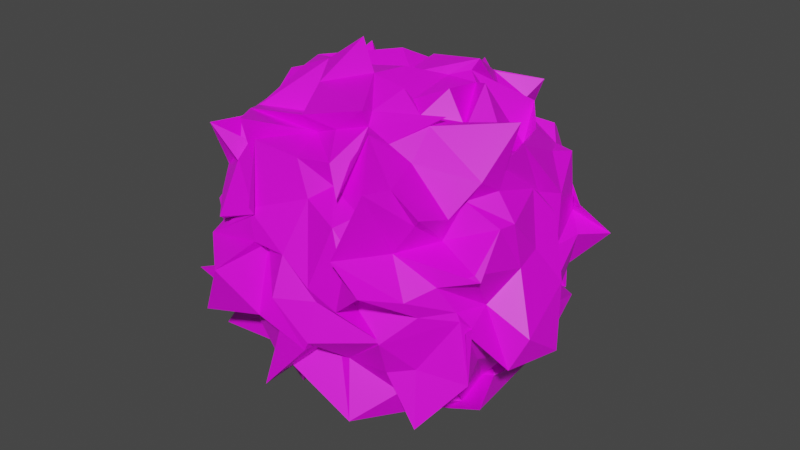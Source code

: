 # Source: bush01.blend  (saved by Blender 3.4.6; exported with 4.5.12 LTS)
import bpy
from mathutils import Matrix  # noqa: F401  (used for matrix-valued properties, if any)

bpy.ops.wm.read_factory_settings(use_empty=True)
scene = bpy.context.scene
scene.name = 'Scene'

# ---- collections
col_collection = bpy.data.collections.new('Collection'); scene.collection.children.link(col_collection)

# ---- images (referenced by path relative to the original .blend; pixels are not part of the script)
import os
ASSET_DIR = os.environ.get("B2B_ASSET_DIR", "")  # directory of the original .blend (textures are referenced by path, not embedded)
HERE = os.path.dirname(os.path.abspath(__file__))  # packed textures are extracted next to this script under _unpacked/

def load_image(name, relpath, width, height, colorspace="sRGB"):
    """Load a texture the original file referenced (path relative to the .blend, or extracted next to this script)."""
    p = next((c for c in (os.path.join(HERE, relpath), os.path.join(ASSET_DIR, relpath)) if relpath and os.path.exists(c)), "")
    if p:
        img = bpy.data.images.load(p, check_existing=True)
        img.name = name
    else:  # same state as the original file: an image datablock whose file is absent (Cycles renders it pink)
        img = bpy.data.images.new(name, width, height)
        img.source = "FILE"
        img.filepath = "//" + (relpath or name)
    img.colorspace_settings.name = colorspace
    return img
img_imphenziapalette01_png = load_image('ImphenziaPalette01.png', 'ImphenziaPalette01.png', 1024, 1024, 'sRGB')

# ---- materials (node trees are filled in below, after node groups)
mat_material = bpy.data.materials.new('Material')
mat_material.alpha_threshold = 0.0
mat_material.use_transparent_shadow = False
mat_material.roughness = 0.5
mat_material.line_color = (0.0, 0.0, 0.0, 1.0)

# ---- material node trees
mat_material.use_nodes = True; mat_material.node_tree.nodes.clear()
_N = mat_material.node_tree.nodes; _L = mat_material.node_tree.links
n0 = _N.new('ShaderNodeOutputMaterial'); n0.name = 'Material Output'; n0.location = (300, 300)
n1 = _N.new('ShaderNodeBsdfPrincipled'); n1.name = 'Principled BSDF'; n1.location = (10, 300)
n1.distribution = 'GGX'
n1.subsurface_method = 'RANDOM_WALK_SKIN'
n1.inputs[3].default_value = 1.45
n1.inputs[27].default_value = (0.0, 0.0, 0.0, 1.0)
n1.inputs[28].default_value = 1.0
n2 = _N.new('ShaderNodeTexImage'); n2.name = 'Image Texture'; n2.location = (-374, 253)
n2.image = img_imphenziapalette01_png
n2.interpolation = 'Closest'
_L.new(n1.outputs[0], n0.inputs[0])
_L.new(n2.outputs[0], n1.inputs[0])
n0.is_active_output = True

# ---- world
world_world = bpy.data.worlds.new('World'); scene.world = world_world
world_world.use_nodes = True; world_world.node_tree.nodes.clear()
_N = world_world.node_tree.nodes; _L = world_world.node_tree.links
n0 = _N.new('ShaderNodeOutputWorld'); n0.name = 'World Output'; n0.location = (300, 300)
n1 = _N.new('ShaderNodeBackground'); n1.name = 'Background'; n1.location = (10, 300)
n1.inputs[0].default_value = (0.05088, 0.05088, 0.05088, 1.0)
_L.new(n1.outputs[0], n0.inputs[0])
n0.is_active_output = True
world_world.color = (0.05088, 0.05088, 0.05088)
world_world.use_sun_shadow = False
world_world.sun_shadow_jitter_overblur = 0.0

# ---- meshes
me_cube = bpy.data.meshes.new('Cube')
me_cube.from_pydata([(0.528, 0.5194, 0.5196), (0.5441, 0.3072, -0.469), (0.6079, -0.6094, 0.4582), (0.3967, -0.3646, -0.5185), (-0.6164, 0.5911, 0.4192), (-0.6149, 0.4407, -0.3767), (-0.5873, -0.4751, 0.3627), (-0.5195, -0.484, -0.4977), (-0.5002, 0.3806, -0.415), (-0.5751, 0.3301, -0.5898), (-0.5479, -0.05094, -0.6269), (-0.5946, -0.005875, -0.6341), (-0.6028, -0.1505, -0.6037), (-0.5475, -0.3215, -0.5708), (-0.5691, -0.3384, -0.5819), (0.4333, 0.4264, -0.6742), (0.3066, 0.4392, -0.6642), (0.2352, 0.5611, -0.5714), (-0.09861, 0.6514, -0.5662), (-0.2464, 0.4973, -0.5782), (-0.2303, 0.6514, -0.5447), (-0.5655, 0.5862, -0.6923), (0.5152, 0.5598, 0.4864), (0.626, 0.5575, 0.2236), (0.7486, 0.4326, 0.1878), (0.598, 0.5934, 0.02821), (0.6056, 0.5984, -0.14), (0.4439, 0.511, -0.1864), (0.5135, 0.5233, -0.3587), (-0.4489, -0.5802, -0.4439), (-0.5739, -0.5784, -0.2931), (-0.6839, -0.7044, -0.1735), (-0.5273, -0.581, -0.148), (-0.4819, -0.4873, 0.2259), (-0.5869, -0.6068, 0.2373), (-0.5097, -0.465, 0.4574), (0.5481, -0.5579, 0.3948), (0.4568, -0.5934, 0.2503), (0.5892, -0.6807, 0.09634), (0.6093, -0.6095, 5.43e-05), (0.7275, -0.4673, -0.04006), (0.5748, -0.5757, -0.2967), (0.6057, -0.623, -0.5792), (-0.3898, 0.64, 0.4473), (-0.4341, 0.4828, 0.3908), (-0.5265, 0.5818, 0.244), (-0.7226, 0.674, -0.006804), (-0.683, 0.5497, -0.03966), (-0.5715, 0.5751, -0.2455), (-0.3893, 0.5224, -0.3544), (0.498, -0.6528, 0.5813), (0.2705, -0.5264, 0.7204), (0.2414, -0.7016, 0.4743), (0.1359, -0.6256, 0.5874), (-0.1494, -0.4003, 0.5853), (-0.3086, -0.7137, 0.7063), (-0.4123, -0.5648, 0.5337), (0.4287, 0.4579, 0.5509), (0.5661, 0.3, 0.5702), (0.5651, 0.08576, 0.4892), (0.6057, -0.1146, 0.5382), (0.7344, -0.08533, 0.7602), (0.6936, -0.2953, 0.5438), (0.6088, -0.4091, 0.388), (-0.2659, -0.6059, -0.4901), (-0.3938, -0.4956, -0.5946), (-0.1428, -0.559, -0.6171), (0.07233, -0.4946, -0.6456), (0.1876, -0.5227, -0.5355), (0.4004, -0.4447, -0.5806), (0.5077, -0.4472, -0.6102), (-0.5317, -0.5409, 0.3761), (-0.4963, -0.2556, 0.5829), (-0.5789, -0.2348, 0.6214), (-0.6795, -0.02364, 0.6724), (-0.6124, 0.3204, 0.5959), (-0.6873, 0.3028, 0.5705), (-0.6041, 0.5002, 0.6988), (-0.5136, 0.4571, 0.5614), (-0.2772, 0.6632, 0.6149), (-0.1167, 0.4415, 0.5314), (0.0114, 0.6045, 0.626), (0.3507, 0.6879, 0.6524), (0.3191, 0.5842, 0.5797), (0.336, 0.4649, 0.467), (0.3451, -0.5145, -0.5043), (0.579, -0.2273, -0.6539), (0.7492, -0.3257, -0.5734), (0.635, -0.05286, -0.5792), (0.6838, 0.2249, -0.5787), (0.5453, 0.2779, -0.5584), (0.585, 0.6137, -0.5631), (0.4395, 0.4698, 0.6262), (0.2524, 0.4576, 0.6304), (0.1614, 0.5354, 0.6914), (-9.64e-05, 0.4169, 0.7305), (-0.1466, 0.3172, 0.6741), (-0.359, 0.3866, 0.641), (-0.4732, 0.3705, 0.7085), (0.4751, 0.3403, 0.4543), (0.2602, 0.204, 0.8077), (0.2828, 0.2354, 0.859), (-0.03948, 0.3055, 0.7955), (-0.03754, 0.3875, 0.7299), (-0.3716, 0.3219, 0.7129), (-0.4479, 0.4078, 0.6155), (0.4306, 0.07476, 0.8192), (0.3215, 0.1587, 0.7751), (0.1542, 0.1697, 0.7708), (-0.07444, 0.1082, 0.739), (-0.03641, 0.1311, 0.7537), (-0.1741, 0.2328, 0.8164), (-0.5, 0.1593, 0.7135), (0.4154, -0.08117, 0.5835), (0.3508, -0.08157, 0.8196), (0.1975, -0.1411, 0.75), (0.02409, 0.01349, 0.8257), (-0.1986, -0.02652, 0.7952), (-0.4597, -0.05717, 0.7956), (-0.4709, -0.01001, 0.6853), (0.4602, -0.1242, 0.7027), (0.3003, -0.2176, 0.7231), (0.1691, -0.171, 0.8025), (-0.01139, -0.1628, 0.8312), (-0.07036, -0.1657, 0.9904), (-0.2893, -0.164, 0.8392), (-0.4499, -0.152, 0.7767), (0.4029, -0.2816, 0.7185), (0.4437, -0.2192, 0.7518), (0.1476, -0.3606, 0.7468), (0.184, -0.4652, 0.788), (-0.2515, -0.2692, 0.7629), (-0.2484, -0.2278, 0.5947), (-0.5939, -0.3296, 0.587), (0.4226, -0.4259, 0.5998), (0.3214, -0.4534, 0.6695), (0.185, -0.4282, 0.7069), (0.01951, -0.4561, 0.6584), (-0.1699, -0.4716, 0.6837), (-0.4579, -0.5147, 0.6566), (-0.449, -0.3719, 0.5148), (0.4869, -0.578, -0.4546), (0.4696, -0.6527, -0.3166), (0.4881, -0.7242, -0.1294), (0.2732, -0.6717, 0.0152), (0.4923, -0.8582, 0.1588), (0.3477, -0.8623, 0.2866), (0.4344, -0.7553, 0.5767), (0.3311, -0.7527, -0.5914), (0.26, -0.6641, -0.3235), (0.4918, -0.7062, -0.1272), (0.3177, -0.8049, 0.003387), (0.3362, -0.7805, 0.1626), (0.3194, -0.7313, 0.2801), (0.3411, -0.6723, 0.4241), (0.01069, -0.7877, -0.3953), (0.1761, -0.6381, -0.2423), (0.1893, -0.8543, -0.1804), (0.1963, -0.7996, 0.008404), (0.161, -0.8116, 0.06761), (0.2582, -0.7485, 0.368), (0.1387, -0.6065, 0.4751), (-0.1516, -0.5494, -0.5443), (-0.09014, -0.8608, -0.5161), (0.1719, -0.8564, -0.2226), (0.009191, -0.8801, -0.005904), (0.001236, -0.7981, 0.1719), (0.04807, -0.6741, 0.4118), (-0.02217, -0.6588, 0.58), (-0.1908, -0.6621, -0.5403), (-0.03673, -0.7786, -0.1663), (-0.1515, -0.8178, -0.1848), (-0.1789, -0.7067, 0.1355), (-0.1842, -0.7871, 0.1698), (-0.2464, -0.7546, 0.305), (-0.2412, -0.6958, 0.6191), (-0.3164, -0.6218, -0.3559), (-0.3744, -0.6759, -0.2498), (-0.4128, -0.9034, -0.2127), (-0.2698, -0.9579, 0.06544), (-0.525, -0.7401, 0.08596), (-0.1941, -0.7719, 0.2967), (-0.3103, -0.6452, 0.4523), (-0.5819, -0.6442, -0.4788), (-0.4345, -0.6741, -0.2906), (-0.4599, -0.6958, -0.1275), (-0.4229, -0.6654, -0.05544), (-0.4821, -0.6952, 0.1545), (-0.4036, -0.7915, 0.227), (-0.4535, -0.612, 0.4385), (-0.6662, -0.4936, -0.511), (-0.6488, -0.4686, -0.3171), (-0.6577, -0.5221, -0.3741), (-0.7271, -0.49, -0.02037), (-0.7179, -0.4802, 0.178), (-0.7504, -0.4155, 0.2658), (-0.6418, -0.6042, 0.5687), (-0.5904, -0.2378, -0.2876), (-0.8051, -0.2446, -0.3393), (-0.7967, -0.3559, -0.2045), (-0.9233, -0.3489, -0.003168), (-0.9123, -0.2556, 0.08226), (-0.712, -0.3282, 0.303), (-0.6432, -0.405, 0.539), (-0.556, -0.2168, -0.5255), (-0.7467, -0.1985, -0.3068), (-0.8501, -0.1047, -0.195), (-0.7043, -0.1581, 0.01329), (-0.8117, -0.06294, 0.1675), (-0.8461, -0.2261, 0.2678), (-0.7326, -0.1723, 0.531), (-0.6677, 0.05316, -0.484), (-0.7364, -0.08958, -0.4418), (-0.7617, 0.09729, -0.1924), (-0.8712, -0.1616, -0.005962), (-0.9683, 0.02484, 0.3027), (-0.723, 0.1005, 0.1584), (-0.5985, -0.07004, 0.5654), (-0.739, 0.2117, -0.4041), (-0.8954, 0.1715, -0.415), (-0.8447, 0.1974, -0.1758), (-0.8041, -0.02409, -0.04395), (-0.7062, 0.09714, 0.1351), (-0.6563, 0.02608, 0.2434), (-0.5975, 0.3178, 0.5914), (-0.6799, 0.3417, -0.4537), (-0.907, 0.2172, -0.2177), (-0.7425, 0.4197, -0.178), (-0.6404, 0.3387, 0.168), (-0.7569, 0.3158, 0.1543), (-0.918, 0.4189, 0.3801), (-0.4786, 0.2971, 0.3812), (-0.6028, 0.4182, -0.4396), (-0.6691, 0.4598, -0.2989), (-0.7093, 0.4947, -0.2039), (-0.8697, 0.37, 0.111), (-0.8234, 0.4136, 0.1882), (-0.7239, 0.4999, 0.3206), (-0.6471, 0.4632, 0.2698), (-0.3028, 0.3806, -0.5827), (-0.2428, 0.3298, -0.5478), (-0.1001, 0.3559, -0.7521), (-0.006762, 0.4779, -0.7161), (0.1157, 0.4735, -0.703), (0.2578, 0.5632, -0.6721), (0.4026, 0.4465, -0.5914), (-0.43, 0.2115, -0.5724), (-0.3293, 0.3091, -0.7045), (-0.1462, 0.4233, -0.7358), (0.007129, 0.338, -0.7849), (0.07515, 0.3106, -0.7352), (0.3256, 0.3236, -0.7192), (0.4815, 0.3378, -0.6076), (-0.4471, 0.1601, -0.6721), (-0.5224, 0.04524, -0.7405), (-0.1222, 0.1538, -0.8628), (-0.01458, 0.1667, -0.842), (0.1097, 0.2135, -0.8614), (0.3112, 0.1573, -0.7269), (0.5438, 0.0187, -0.7519), (-0.381, 0.0235, -0.6416), (-0.505, 0.04973, -0.661), (-0.03882, 0.05221, -0.984), (0.1442, -0.1083, -0.9391), (0.1509, -0.01052, -0.9089), (0.2677, 0.01694, -0.9036), (0.5918, 0.1408, -0.7348), (-0.4765, -0.1821, -0.6587), (-0.2986, -0.1181, -0.7925), (-0.09939, -0.02238, -0.6586), (0.07312, -0.04414, -0.8799), (0.09521, -0.3223, -0.7465), (0.3083, -0.2058, -0.7993), (0.5139, -0.2123, -0.7172), (-0.3304, -0.1865, -0.5626), (-0.3011, -0.3121, -0.6799), (-0.2752, -0.2497, -0.763), (-0.04216, -0.3373, -0.7662), (0.1573, -0.1487, -0.7797), (0.2962, -0.334, -0.7216), (0.4541, -0.2228, -0.7574), (-0.4318, -0.4253, -0.6121), (-0.2636, -0.4492, -0.7983), (-0.1573, -0.5034, -0.6424), (0.1019, -0.4984, -0.7668), (0.2649, -0.4403, -0.5957), (0.2331, -0.3621, -0.706), (0.4516, -0.4359, -0.6277), (0.5252, 0.2662, -0.3888), (0.6643, 0.4555, -0.2998), (0.6979, 0.4655, -0.1573), (0.8776, 0.5228, 0.04234), (0.6817, 0.4881, 0.1193), (0.674, 0.4527, 0.4373), (0.5884, 0.4454, 0.4554), (0.6725, 0.2973, -0.4652), (0.7221, 0.4753, -0.3335), (0.7646, 0.2861, -0.176), (0.7763, 0.3903, 0.0557), (0.7572, 0.2385, 0.05211), (0.715, 0.3147, 0.279), (0.6418, 0.3317, 0.4674), (0.8055, 0.1362, -0.468), (0.8466, -0.0065, -0.4127), (0.7906, 0.119, -0.2193), (0.8235, 0.083, -0.1428), (0.7847, 0.1644, 0.2536), (0.6765, 0.1743, 0.3285), (0.6811, 0.03406, 0.6029), (0.5281, 0.03909, -0.4743), (0.7082, 0.01983, -0.2857), (0.9708, -0.06009, -0.2894), (0.8838, 0.09003, -0.02934), (0.799, -0.01227, 0.1522), (0.7156, 0.06979, 0.3933), (0.6829, -0.1618, 0.5703), (0.5685, -0.05419, -0.6037), (0.776, -0.1486, -0.3461), (0.8879, -0.3186, -0.2995), (0.9538, -0.2638, -0.1392), (0.8179, -0.1558, 0.1216), (0.7988, -0.1907, 0.3449), (0.6962, -0.1714, 0.4627), (0.7184, -0.4761, -0.39), (0.7214, -0.3152, -0.3121), (0.7756, -0.4919, -0.06654), (0.7444, -0.3, -0.02475), (0.7993, -0.4708, 0.214), (0.786, -0.2807, 0.3503), (0.6252, -0.3167, 0.4447), (0.4977, -0.3938, -0.3876), (0.7894, -0.4789, -0.3391), (0.7876, -0.4603, -0.05599), (0.7121, -0.4745, 0.004457), (0.6524, -0.5384, 0.132), (0.8293, -0.469, 0.1892), (0.5602, -0.3842, 0.2615), (-0.6273, 0.4909, -0.4455), (-0.4549, 0.6648, -0.2991), (-0.4663, 0.6978, -0.1642), (-0.4878, 0.667, 0.01973), (-0.4705, 0.7399, 0.08858), (-0.556, 0.5849, 0.1454), (-0.4851, 0.6694, 0.4019), (-0.3104, 0.67, -0.4782), (-0.4054, 0.7084, -0.1657), (-0.2985, 0.7949, -0.2773), (-0.3128, 0.8372, -0.07933), (-0.2531, 0.7017, 0.1272), (-0.4021, 0.6836, 0.3307), (-0.2555, 0.7316, 0.4317), (-0.1556, 0.6988, -0.4689), (-0.1843, 0.755, -0.3187), (-0.2614, 0.9353, -0.2287), (-0.2059, 0.9205, -0.02104), (-0.1235, 0.8407, 0.2365), (-0.1609, 0.8702, 0.1592), (-0.1914, 0.677, 0.4847), (-0.03786, 0.6795, -0.4862), (-0.08431, 0.8372, -0.5225), (-0.01257, 0.7114, -0.1784), (0.1694, 0.919, 0.08456), (0.1109, 0.8654, 0.1729), (-0.02702, 0.8839, 0.196), (-0.09878, 0.813, 0.6351), (0.1613, 0.6997, -0.472), (0.1994, 0.7181, -0.2093), (0.2029, 0.7151, -0.1537), (0.04434, 0.7995, -0.0611), (0.1827, 0.7154, 0.01677), (0.1384, 0.8054, 0.3643), (0.1453, 0.7073, 0.4627), (0.3012, 0.7572, -0.3569), (0.2737, 0.707, -0.3354), (0.3174, 0.9629, -0.06893), (0.3273, 0.7812, 0.01885), (0.2788, 0.8321, 0.1557), (0.2108, 0.6188, 0.2142), (0.2746, 0.6883, 0.4531), (0.4081, 0.5376, -0.4224), (0.5722, 0.6702, -0.4345), (0.4638, 0.8326, -0.07232), (0.486, 0.6801, -0.01084), (0.453, 0.6739, 0.1977), (0.373, 0.7586, 0.2625), (0.3888, 0.6854, 0.2935)], [], [(92, 93, 100, 99), (93, 94, 101, 100), (94, 95, 102, 101), (95, 96, 103, 102), (96, 97, 104, 103), (97, 98, 105, 104), (99, 100, 107, 106), (100, 101, 108, 107), (101, 102, 109, 108), (102, 103, 110, 109), (103, 104, 111, 110), (104, 105, 112, 111), (106, 107, 114, 113), (107, 108, 115, 114), (108, 109, 116, 115), (109, 110, 117, 116), (110, 111, 118, 117), (111, 112, 119, 118), (113, 114, 121, 120), (114, 115, 122, 121), (115, 116, 123, 122), (116, 117, 124, 123), (117, 118, 125, 124), (118, 119, 126, 125), (120, 121, 128, 127), (121, 122, 129, 128), (122, 123, 130, 129), (123, 124, 131, 130), (124, 125, 132, 131), (125, 126, 133, 132), (127, 128, 135, 134), (128, 129, 136, 135), (129, 130, 137, 136), (130, 131, 138, 137), (131, 132, 139, 138), (132, 133, 140, 139), (0, 84, 92, 57), (84, 83, 93, 92), (83, 82, 94, 93), (82, 81, 95, 94), (81, 80, 96, 95), (80, 79, 97, 96), (79, 78, 98, 97), (78, 4, 77, 98), (98, 77, 76, 105), (105, 76, 75, 112), (112, 75, 74, 119), (119, 74, 73, 126), (126, 73, 72, 133), (133, 72, 71, 140), (140, 71, 6, 56), (139, 140, 56, 55), (138, 139, 55, 54), (137, 138, 54, 53), (136, 137, 53, 52), (135, 136, 52, 51), (134, 135, 51, 50), (63, 134, 50, 2), (62, 127, 134, 63), (61, 120, 127, 62), (60, 113, 120, 61), (59, 106, 113, 60), (58, 99, 106, 59), (57, 92, 99, 58), (141, 142, 149, 148), (142, 143, 150, 149), (143, 144, 151, 150), (144, 145, 152, 151), (145, 146, 153, 152), (146, 147, 154, 153), (148, 149, 156, 155), (149, 150, 157, 156), (150, 151, 158, 157), (151, 152, 159, 158), (152, 153, 160, 159), (153, 154, 161, 160), (155, 156, 163, 162), (156, 157, 164, 163), (157, 158, 165, 164), (158, 159, 166, 165), (159, 160, 167, 166), (160, 161, 168, 167), (162, 163, 170, 169), (163, 164, 171, 170), (164, 165, 172, 171), (165, 166, 173, 172), (166, 167, 174, 173), (167, 168, 175, 174), (169, 170, 177, 176), (170, 171, 178, 177), (171, 172, 179, 178), (172, 173, 180, 179), (173, 174, 181, 180), (174, 175, 182, 181), (176, 177, 184, 183), (177, 178, 185, 184), (178, 179, 186, 185), (179, 180, 187, 186), (180, 181, 188, 187), (181, 182, 189, 188), (3, 42, 141, 70), (42, 41, 142, 141), (41, 40, 143, 142), (40, 39, 144, 143), (39, 38, 145, 144), (38, 37, 146, 145), (37, 36, 147, 146), (36, 2, 50, 147), (147, 50, 51, 154), (154, 51, 52, 161), (161, 52, 53, 168), (168, 53, 54, 175), (175, 54, 55, 182), (182, 55, 56, 189), (189, 56, 6, 35), (188, 189, 35, 34), (187, 188, 34, 33), (186, 187, 33, 32), (185, 186, 32, 31), (184, 185, 31, 30), (183, 184, 30, 29), (64, 183, 29, 7), (65, 176, 183, 64), (66, 169, 176, 65), (67, 162, 169, 66), (68, 155, 162, 67), (69, 148, 155, 68), (70, 141, 148, 69), (190, 191, 198, 197), (191, 192, 199, 198), (192, 193, 200, 199), (193, 194, 201, 200), (194, 195, 202, 201), (195, 196, 203, 202), (197, 198, 205, 204), (198, 199, 206, 205), (199, 200, 207, 206), (200, 201, 208, 207), (201, 202, 209, 208), (202, 203, 210, 209), (204, 205, 212, 211), (205, 206, 213, 212), (206, 207, 214, 213), (207, 208, 215, 214), (208, 209, 216, 215), (209, 210, 217, 216), (211, 212, 219, 218), (212, 213, 220, 219), (213, 214, 221, 220), (214, 215, 222, 221), (215, 216, 223, 222), (216, 217, 224, 223), (218, 219, 226, 225), (219, 220, 227, 226), (220, 221, 228, 227), (221, 222, 229, 228), (222, 223, 230, 229), (223, 224, 231, 230), (225, 226, 233, 232), (226, 227, 234, 233), (227, 228, 235, 234), (228, 229, 236, 235), (229, 230, 237, 236), (230, 231, 238, 237), (7, 29, 190, 14), (29, 30, 191, 190), (30, 31, 192, 191), (31, 32, 193, 192), (32, 33, 194, 193), (33, 34, 195, 194), (34, 35, 196, 195), (35, 6, 71, 196), (196, 71, 72, 203), (203, 72, 73, 210), (210, 73, 74, 217), (217, 74, 75, 224), (224, 75, 76, 231), (231, 76, 77, 238), (238, 77, 4, 43), (237, 238, 43, 44), (236, 237, 44, 45), (235, 236, 45, 46), (234, 235, 46, 47), (233, 234, 47, 48), (232, 233, 48, 49), (8, 232, 49, 5), (9, 225, 232, 8), (10, 218, 225, 9), (11, 211, 218, 10), (12, 204, 211, 11), (13, 197, 204, 12), (14, 190, 197, 13), (239, 240, 247, 246), (240, 241, 248, 247), (241, 242, 249, 248), (242, 243, 250, 249), (243, 244, 251, 250), (244, 245, 252, 251), (246, 247, 254, 253), (247, 248, 255, 254), (248, 249, 256, 255), (249, 250, 257, 256), (250, 251, 258, 257), (251, 252, 259, 258), (253, 254, 261, 260), (254, 255, 262, 261), (255, 256, 263, 262), (256, 257, 264, 263), (257, 258, 265, 264), (258, 259, 266, 265), (260, 261, 268, 267), (261, 262, 269, 268), (262, 263, 270, 269), (263, 264, 271, 270), (264, 265, 272, 271), (265, 266, 273, 272), (267, 268, 275, 274), (268, 269, 276, 275), (269, 270, 277, 276), (270, 271, 278, 277), (271, 272, 279, 278), (272, 273, 280, 279), (274, 275, 282, 281), (275, 276, 283, 282), (276, 277, 284, 283), (277, 278, 285, 284), (278, 279, 286, 285), (279, 280, 287, 286), (5, 21, 239, 8), (21, 20, 240, 239), (20, 19, 241, 240), (19, 18, 242, 241), (18, 17, 243, 242), (17, 16, 244, 243), (16, 15, 245, 244), (15, 1, 91, 245), (245, 91, 90, 252), (252, 90, 89, 259), (259, 89, 88, 266), (266, 88, 87, 273), (273, 87, 86, 280), (280, 86, 85, 287), (287, 85, 3, 70), (286, 287, 70, 69), (285, 286, 69, 68), (284, 285, 68, 67), (283, 284, 67, 66), (282, 283, 66, 65), (281, 282, 65, 64), (14, 281, 64, 7), (13, 274, 281, 14), (12, 267, 274, 13), (11, 260, 267, 12), (10, 253, 260, 11), (9, 246, 253, 10), (8, 239, 246, 9), (288, 289, 296, 295), (289, 290, 297, 296), (290, 291, 298, 297), (291, 292, 299, 298), (292, 293, 300, 299), (293, 294, 301, 300), (295, 296, 303, 302), (296, 297, 304, 303), (297, 298, 305, 304), (298, 299, 306, 305), (299, 300, 307, 306), (300, 301, 308, 307), (302, 303, 310, 309), (303, 304, 311, 310), (304, 305, 312, 311), (305, 306, 313, 312), (306, 307, 314, 313), (307, 308, 315, 314), (309, 310, 317, 316), (310, 311, 318, 317), (311, 312, 319, 318), (312, 313, 320, 319), (313, 314, 321, 320), (314, 315, 322, 321), (316, 317, 324, 323), (317, 318, 325, 324), (318, 319, 326, 325), (319, 320, 327, 326), (320, 321, 328, 327), (321, 322, 329, 328), (323, 324, 331, 330), (324, 325, 332, 331), (325, 326, 333, 332), (326, 327, 334, 333), (327, 328, 335, 334), (328, 329, 336, 335), (1, 28, 288, 91), (28, 27, 289, 288), (27, 26, 290, 289), (26, 25, 291, 290), (25, 24, 292, 291), (24, 23, 293, 292), (23, 22, 294, 293), (22, 0, 57, 294), (294, 57, 58, 301), (301, 58, 59, 308), (308, 59, 60, 315), (315, 60, 61, 322), (322, 61, 62, 329), (329, 62, 63, 336), (336, 63, 2, 36), (335, 336, 36, 37), (334, 335, 37, 38), (333, 334, 38, 39), (332, 333, 39, 40), (331, 332, 40, 41), (330, 331, 41, 42), (85, 330, 42, 3), (86, 323, 330, 85), (87, 316, 323, 86), (88, 309, 316, 87), (89, 302, 309, 88), (90, 295, 302, 89), (91, 288, 295, 90), (337, 338, 345, 344), (338, 339, 346, 345), (339, 340, 347, 346), (340, 341, 348, 347), (341, 342, 349, 348), (342, 343, 350, 349), (344, 345, 352, 351), (345, 346, 353, 352), (346, 347, 354, 353), (347, 348, 355, 354), (348, 349, 356, 355), (349, 350, 357, 356), (351, 352, 359, 358), (352, 353, 360, 359), (353, 354, 361, 360), (354, 355, 362, 361), (355, 356, 363, 362), (356, 357, 364, 363), (358, 359, 366, 365), (359, 360, 367, 366), (360, 361, 368, 367), (361, 362, 369, 368), (362, 363, 370, 369), (363, 364, 371, 370), (365, 366, 373, 372), (366, 367, 374, 373), (367, 368, 375, 374), (368, 369, 376, 375), (369, 370, 377, 376), (370, 371, 378, 377), (372, 373, 380, 379), (373, 374, 381, 380), (374, 375, 382, 381), (375, 376, 383, 382), (376, 377, 384, 383), (377, 378, 385, 384), (5, 49, 337, 21), (49, 48, 338, 337), (48, 47, 339, 338), (47, 46, 340, 339), (46, 45, 341, 340), (45, 44, 342, 341), (44, 43, 343, 342), (43, 4, 78, 343), (343, 78, 79, 350), (350, 79, 80, 357), (357, 80, 81, 364), (364, 81, 82, 371), (371, 82, 83, 378), (378, 83, 84, 385), (385, 84, 0, 22), (384, 385, 22, 23), (383, 384, 23, 24), (382, 383, 24, 25), (381, 382, 25, 26), (380, 381, 26, 27), (379, 380, 27, 28), (15, 379, 28, 1), (16, 372, 379, 15), (17, 365, 372, 16), (18, 358, 365, 17), (19, 351, 358, 18), (20, 344, 351, 19), (21, 337, 344, 20)])
_uv = me_cube.uv_layers.new(name='UVMap')
_uv.uv.foreach_set('vector', [0.8503, 0.8131, 0.8503, 0.8131, 0.8503, 0.8131, 0.8503, 0.8131, 0.8503, 0.8131, 0.8503, 0.8131, 0.8503, 0.8131, 0.8503, 0.8131, 0.8503, 0.8131, 0.8503, 0.8131, 0.8503, 0.8131, 0.8503, 0.8131, 0.8503, 0.8131, 0.8503, 0.8131, 0.8503, 0.8131, 0.8503, 0.8131, 0.8503, 0.8131, 0.8503, 0.8131, 0.8503, 0.8131, 0.8503, 0.8131, 0.8503, 0.8131, 0.8503, 0.8131, 0.8503, 0.8131, 0.8503, 0.8131, 0.8503, 0.8131, 0.8503, 0.8131, 0.8503, 0.8131, 0.8503, 0.8131, 0.8503, 0.8131, 0.8503, 0.8131, 0.8503, 0.8131, 0.8503, 0.8131, 0.8503, 0.8131, 0.8503, 0.8131, 0.8503, 0.8131, 0.8503, 0.8131, 0.8503, 0.8131, 0.8503, 0.8131, 0.8503, 0.8131, 0.8503, 0.8131, 0.8503, 0.8131, 0.8503, 0.8131, 0.8503, 0.8131, 0.8503, 0.8131, 0.8503, 0.8131, 0.8503, 0.8131, 0.8503, 0.8131, 0.8503, 0.8131, 0.8503, 0.8131, 0.8503, 0.8131, 0.8503, 0.8131, 0.8503, 0.8131, 0.8503, 0.8131, 0.8503, 0.8131, 0.8503, 0.8131, 0.8503, 0.8131, 0.8503, 0.8131, 0.8503, 0.8131, 0.8503, 0.8131, 0.8503, 0.8131, 0.8503, 0.8131, 0.8503, 0.8131, 0.8503, 0.8131, 0.8503, 0.8131, 0.8503, 0.8131, 0.8503, 0.8131, 0.8503, 0.8131, 0.8503, 0.8131, 0.8503, 0.8131, 0.8503, 0.8131, 0.8503, 0.8131, 0.8503, 0.8131, 0.8503, 0.8131, 0.8503, 0.8131, 0.8503, 0.8131, 0.8503, 0.8131, 0.8503, 0.8131, 0.8503, 0.8131, 0.8503, 0.8131, 0.8503, 0.8131, 0.8503, 0.8131, 0.8503, 0.8131, 0.8503, 0.8131, 0.8503, 0.8131, 0.8503, 0.8131, 0.8503, 0.8131, 0.8503, 0.8131, 0.8503, 0.8131, 0.8503, 0.8131, 0.8503, 0.8131, 0.8503, 0.8131, 0.8503, 0.8131, 0.8503, 0.8131, 0.8503, 0.8131, 0.8503, 0.8131, 0.8503, 0.8131, 0.8503, 0.8131, 0.8503, 0.8131, 0.8503, 0.8131, 0.8503, 0.8131, 0.8503, 0.8131, 0.8503, 0.8131, 0.8503, 0.8131, 0.8503, 0.8131, 0.8503, 0.8131, 0.8503, 0.8131, 0.8503, 0.8131, 0.8503, 0.8131, 0.8503, 0.8131, 0.8503, 0.8131, 0.8503, 0.8131, 0.8503, 0.8131, 0.8503, 0.8131, 0.8503, 0.8131, 0.8503, 0.8131, 0.8503, 0.8131, 0.8503, 0.8131, 0.8503, 0.8131, 0.8503, 0.8131, 0.8503, 0.8131, 0.8503, 0.8131, 0.8503, 0.8131, 0.8503, 0.8131, 0.8503, 0.8131, 0.8503, 0.8131, 0.8503, 0.8131, 0.8503, 0.8131, 0.8503, 0.8131, 0.8503, 0.8131, 0.8503, 0.8131, 0.8503, 0.8131, 0.8503, 0.8131, 0.8503, 0.8131, 0.8503, 0.8131, 0.8503, 0.8131, 0.8503, 0.8131, 0.8503, 0.8131, 0.8503, 0.8131, 0.8503, 0.8131, 0.8503, 0.8131, 0.8503, 0.8131, 0.8503, 0.8131, 0.8503, 0.8131, 0.8503, 0.8131, 0.8503, 0.8131, 0.8503, 0.8131, 0.8503, 0.8131, 0.8503, 0.8131, 0.8503, 0.8131, 0.8503, 0.8131, 0.8503, 0.8131, 0.8503, 0.8131, 0.8503, 0.8131, 0.8503, 0.8131, 0.8503, 0.8131, 0.8503, 0.8131, 0.8503, 0.8131, 0.8503, 0.8131, 0.8503, 0.8131, 0.8503, 0.8131, 0.8503, 0.8131, 0.8503, 0.8131, 0.8503, 0.8131, 0.8503, 0.8131, 0.8503, 0.8131, 0.8503, 0.8131, 0.8503, 0.8131, 0.8503, 0.8131, 0.8503, 0.8131, 0.8503, 0.8131, 0.8503, 0.8131, 0.8503, 0.8131, 0.8503, 0.8131, 0.8503, 0.8131, 0.8503, 0.8131, 0.8503, 0.8131, 0.8503, 0.8131, 0.8503, 0.8131, 0.8503, 0.8131, 0.8503, 0.8131, 0.8503, 0.8131, 0.8503, 0.8131, 0.8503, 0.8131, 0.8503, 0.8131, 0.8503, 0.8131, 0.8503, 0.8131, 0.8503, 0.8131, 0.8503, 0.8131, 0.8503, 0.8131, 0.8503, 0.8131, 0.8503, 0.8131, 0.8503, 0.8131, 0.8503, 0.8131, 0.8503, 0.8131, 0.8503, 0.8131, 0.8503, 0.8131, 0.8503, 0.8131, 0.8503, 0.8131, 0.8503, 0.8131, 0.8503, 0.8131, 0.8503, 0.8131, 0.8503, 0.8131, 0.8503, 0.8131, 0.8503, 0.8131, 0.8503, 0.8131, 0.8503, 0.8131, 0.8503, 0.8131, 0.8503, 0.8131, 0.8503, 0.8131, 0.8503, 0.8131, 0.8503, 0.8131, 0.8503, 0.8131, 0.8503, 0.8131, 0.8503, 0.8131, 0.8503, 0.8131, 0.8503, 0.8131, 0.8503, 0.8131, 0.8503, 0.8131, 0.8503, 0.8131, 0.8503, 0.8131, 0.8503, 0.8131, 0.8503, 0.8131, 0.8503, 0.8131, 0.8503, 0.8131, 0.8503, 0.8131, 0.8503, 0.8131, 0.8503, 0.8131, 0.8503, 0.8131, 0.8503, 0.8131, 0.8503, 0.8131, 0.8503, 0.8131, 0.8503, 0.8131, 0.8503, 0.8131, 0.8503, 0.8131, 0.8503, 0.8131, 0.8503, 0.8131, 0.8503, 0.8131, 0.8503, 0.8131, 0.8503, 0.8131, 0.8503, 0.8131, 0.8503, 0.8131, 0.8503, 0.8131, 0.8503, 0.8131, 0.8503, 0.8131, 0.8503, 0.8131, 0.8503, 0.8131, 0.8503, 0.8131, 0.8503, 0.8131, 0.8503, 0.8131, 0.8503, 0.8131, 0.8503, 0.8131, 0.8503, 0.8131, 0.8503, 0.8131, 0.8503, 0.8131, 0.8503, 0.8131, 0.8503, 0.8131, 0.8503, 0.8131, 0.8503, 0.8131, 0.8503, 0.8131, 0.8503, 0.8131, 0.8503, 0.8131, 0.8503, 0.8131, 0.8503, 0.8131, 0.8503, 0.8131, 0.8503, 0.8131, 0.8503, 0.8131, 0.8503, 0.8131, 0.8503, 0.8131, 0.8503, 0.8131, 0.8503, 0.8131, 0.8503, 0.8131, 0.8503, 0.8131, 0.8503, 0.8131, 0.8503, 0.8131, 0.8503, 0.8131, 0.8503, 0.8131, 0.8503, 0.8131, 0.8503, 0.8131, 0.8503, 0.8131, 0.8503, 0.8131, 0.8503, 0.8131, 0.8503, 0.8131, 0.8503, 0.8131, 0.8503, 0.8131, 0.8503, 0.8131, 0.8503, 0.8131, 0.8503, 0.8131, 0.8503, 0.8131, 0.8503, 0.8131, 0.8503, 0.8131, 0.8503, 0.8131, 0.8503, 0.8131, 0.8503, 0.8131, 0.8503, 0.8131, 0.8503, 0.8131, 0.8503, 0.8131, 0.8503, 0.8131, 0.8503, 0.8131, 0.8503, 0.8131, 0.8503, 0.8131, 0.8503, 0.8131, 0.8503, 0.8131, 0.8503, 0.8131, 0.8503, 0.8131, 0.8503, 0.8131, 0.8503, 0.8131, 0.8503, 0.8131, 0.8503, 0.8131, 0.8503, 0.8131, 0.8503, 0.8131, 0.8503, 0.8131, 0.8503, 0.8131, 0.8503, 0.8131, 0.8503, 0.8131, 0.8503, 0.8131, 0.8503, 0.8131, 0.8503, 0.8131, 0.8503, 0.8131, 0.8503, 0.8131, 0.8503, 0.8131, 0.8503, 0.8131, 0.8503, 0.8131, 0.8503, 0.8131, 0.8503, 0.8131, 0.8503, 0.8131, 0.8503, 0.8131, 0.8503, 0.8131, 0.8503, 0.8131, 0.8503, 0.8131, 0.8503, 0.8131, 0.8503, 0.8131, 0.8503, 0.8131, 0.8503, 0.8131, 0.8503, 0.8131, 0.8503, 0.8131, 0.8503, 0.8131, 0.8503, 0.8131, 0.8503, 0.8131, 0.8503, 0.8131, 0.8503, 0.8131, 0.8503, 0.8131, 0.8503, 0.8131, 0.8503, 0.8131, 0.8503, 0.8131, 0.8503, 0.8131, 0.8503, 0.8131, 0.8503, 0.8131, 0.8503, 0.8131, 0.8503, 0.8131, 0.8503, 0.8131, 0.8503, 0.8131, 0.8503, 0.8131, 0.8503, 0.8131, 0.8503, 0.8131, 0.8503, 0.8131, 0.8503, 0.8131, 0.8503, 0.8131, 0.8503, 0.8131, 0.8503, 0.8131, 0.8503, 0.8131, 0.8503, 0.8131, 0.8503, 0.8131, 0.8503, 0.8131, 0.8503, 0.8131, 0.8503, 0.8131, 0.8503, 0.8131, 0.8503, 0.8131, 0.8503, 0.8131, 0.8503, 0.8131, 0.8503, 0.8131, 0.8503, 0.8131, 0.8503, 0.8131, 0.8503, 0.8131, 0.8503, 0.8131, 0.8503, 0.8131, 0.8503, 0.8131, 0.8503, 0.8131, 0.8503, 0.8131, 0.8503, 0.8131, 0.8503, 0.8131, 0.8503, 0.8131, 0.8503, 0.8131, 0.8503, 0.8131, 0.8503, 0.8131, 0.8503, 0.8131, 0.8503, 0.8131, 0.8503, 0.8131, 0.8503, 0.8131, 0.8503, 0.8131, 0.8503, 0.8131, 0.8503, 0.8131, 0.8503, 0.8131, 0.8503, 0.8131, 0.8503, 0.8131, 0.8503, 0.8131, 0.8503, 0.8131, 0.8503, 0.8131, 0.8503, 0.8131, 0.8503, 0.8131, 0.8503, 0.8131, 0.8503, 0.8131, 0.8503, 0.8131, 0.8503, 0.8131, 0.8503, 0.8131, 0.8503, 0.8131, 0.8503, 0.8131, 0.8503, 0.8131, 0.8503, 0.8131, 0.8503, 0.8131, 0.8503, 0.8131, 0.8503, 0.8131, 0.8503, 0.8131, 0.8503, 0.8131, 0.8503, 0.8131, 0.8503, 0.8131, 0.8503, 0.8131, 0.8503, 0.8131, 0.8503, 0.8131, 0.8503, 0.8131, 0.8503, 0.8131, 0.8503, 0.8131, 0.8503, 0.8131, 0.8503, 0.8131, 0.8503, 0.8131, 0.8503, 0.8131, 0.8503, 0.8131, 0.8503, 0.8131, 0.8503, 0.8131, 0.8503, 0.8131, 0.8503, 0.8131, 0.8503, 0.8131, 0.8503, 0.8131, 0.8503, 0.8131, 0.8503, 0.8131, 0.8503, 0.8131, 0.8503, 0.8131, 0.8503, 0.8131, 0.8503, 0.8131, 0.8503, 0.8131, 0.8503, 0.8131, 0.8503, 0.8131, 0.8503, 0.8131, 0.8503, 0.8131, 0.8503, 0.8131, 0.8503, 0.8131, 0.8503, 0.8131, 0.8503, 0.8131, 0.8503, 0.8131, 0.8503, 0.8131, 0.8503, 0.8131, 0.8503, 0.8131, 0.8503, 0.8131, 0.8503, 0.8131, 0.8503, 0.8131, 0.8503, 0.8131, 0.8503, 0.8131, 0.8503, 0.8131, 0.8503, 0.8131, 0.8503, 0.8131, 0.8503, 0.8131, 0.8503, 0.8131, 0.8503, 0.8131, 0.8503, 0.8131, 0.8503, 0.8131, 0.8503, 0.8131, 0.8503, 0.8131, 0.8503, 0.8131, 0.8503, 0.8131, 0.8503, 0.8131, 0.8503, 0.8131, 0.8503, 0.8131, 0.8503, 0.8131, 0.8503, 0.8131, 0.8503, 0.8131, 0.8503, 0.8131, 0.8503, 0.8131, 0.8503, 0.8131, 0.8503, 0.8131, 0.8503, 0.8131, 0.8503, 0.8131, 0.8503, 0.8131, 0.8503, 0.8131, 0.8503, 0.8131, 0.8503, 0.8131, 0.8503, 0.8131, 0.8503, 0.8131, 0.8503, 0.8131, 0.8503, 0.8131, 0.8503, 0.8131, 0.8503, 0.8131, 0.8503, 0.8131, 0.8503, 0.8131, 0.8503, 0.8131, 0.8503, 0.8131, 0.8503, 0.8131, 0.8503, 0.8131, 0.8503, 0.8131, 0.8503, 0.8131, 0.8503, 0.8131, 0.8503, 0.8131, 0.8503, 0.8131, 0.8503, 0.8131, 0.8503, 0.8131, 0.8503, 0.8131, 0.8503, 0.8131, 0.8503, 0.8131, 0.8503, 0.8131, 0.8503, 0.8131, 0.8503, 0.8131, 0.8503, 0.8131, 0.8503, 0.8131, 0.8503, 0.8131, 0.8503, 0.8131, 0.8503, 0.8131, 0.8503, 0.8131, 0.8503, 0.8131, 0.8503, 0.8131, 0.8503, 0.8131, 0.8503, 0.8131, 0.8503, 0.8131, 0.8503, 0.8131, 0.8503, 0.8131, 0.8503, 0.8131, 0.8503, 0.8131, 0.8503, 0.8131, 0.8503, 0.8131, 0.8503, 0.8131, 0.8503, 0.8131, 0.8503, 0.8131, 0.8503, 0.8131, 0.8503, 0.8131, 0.8503, 0.8131, 0.8503, 0.8131, 0.8503, 0.8131, 0.8503, 0.8131, 0.8503, 0.8131, 0.8503, 0.8131, 0.8503, 0.8131, 0.8503, 0.8131, 0.8503, 0.8131, 0.8503, 0.8131, 0.8503, 0.8131, 0.8503, 0.8131, 0.8503, 0.8131, 0.8503, 0.8131, 0.8503, 0.8131, 0.8503, 0.8131, 0.8503, 0.8131, 0.8503, 0.8131, 0.8503, 0.8131, 0.8503, 0.8131, 0.8503, 0.8131, 0.8503, 0.8131, 0.8503, 0.8131, 0.8503, 0.8131, 0.8503, 0.8131, 0.8503, 0.8131, 0.8503, 0.8131, 0.8503, 0.8131, 0.8503, 0.8131, 0.8503, 0.8131, 0.8503, 0.8131, 0.8503, 0.8131, 0.8503, 0.8131, 0.8503, 0.8131, 0.8503, 0.8131, 0.8503, 0.8131, 0.8503, 0.8131, 0.8503, 0.8131, 0.8503, 0.8131, 0.8503, 0.8131, 0.8503, 0.8131, 0.8503, 0.8131, 0.8503, 0.8131, 0.8503, 0.8131, 0.8503, 0.8131, 0.8503, 0.8131, 0.8503, 0.8131, 0.8503, 0.8131, 0.8503, 0.8131, 0.8503, 0.8131, 0.8503, 0.8131, 0.8503, 0.8131, 0.8503, 0.8131, 0.8503, 0.8131, 0.8503, 0.8131, 0.8503, 0.8131, 0.8503, 0.8131, 0.8503, 0.8131, 0.8503, 0.8131, 0.8503, 0.8131, 0.8503, 0.8131, 0.8503, 0.8131, 0.8503, 0.8131, 0.8503, 0.8131, 0.8503, 0.8131, 0.8503, 0.8131, 0.8503, 0.8131, 0.8503, 0.8131, 0.8503, 0.8131, 0.8503, 0.8131, 0.8503, 0.8131, 0.8503, 0.8131, 0.8503, 0.8131, 0.8503, 0.8131, 0.8503, 0.8131, 0.8503, 0.8131, 0.8503, 0.8131, 0.8503, 0.8131, 0.8503, 0.8131, 0.8503, 0.8131, 0.8503, 0.8131, 0.8503, 0.8131, 0.8503, 0.8131, 0.8503, 0.8131, 0.8503, 0.8131, 0.8503, 0.8131, 0.8503, 0.8131, 0.8503, 0.8131, 0.8503, 0.8131, 0.8503, 0.8131, 0.8503, 0.8131, 0.8503, 0.8131, 0.8503, 0.8131, 0.8503, 0.8131, 0.8503, 0.8131, 0.8503, 0.8131, 0.8503, 0.8131, 0.8503, 0.8131, 0.8503, 0.8131, 0.8503, 0.8131, 0.8503, 0.8131, 0.8503, 0.8131, 0.8503, 0.8131, 0.8503, 0.8131, 0.8503, 0.8131, 0.8503, 0.8131, 0.8503, 0.8131, 0.8503, 0.8131, 0.8503, 0.8131, 0.8503, 0.8131, 0.8503, 0.8131, 0.8503, 0.8131, 0.8503, 0.8131, 0.8503, 0.8131, 0.8503, 0.8131, 0.8503, 0.8131, 0.8503, 0.8131, 0.8503, 0.8131, 0.8503, 0.8131, 0.8503, 0.8131, 0.8503, 0.8131, 0.8503, 0.8131, 0.8503, 0.8131, 0.8503, 0.8131, 0.8503, 0.8131, 0.8503, 0.8131, 0.8503, 0.8131, 0.8503, 0.8131, 0.8503, 0.8131, 0.8503, 0.8131, 0.8503, 0.8131, 0.8503, 0.8131, 0.8503, 0.8131, 0.8503, 0.8131, 0.8503, 0.8131, 0.8503, 0.8131, 0.8503, 0.8131, 0.8503, 0.8131, 0.8503, 0.8131, 0.8503, 0.8131, 0.8503, 0.8131, 0.8503, 0.8131, 0.8503, 0.8131, 0.8503, 0.8131, 0.8503, 0.8131, 0.8503, 0.8131, 0.8503, 0.8131, 0.8503, 0.8131, 0.8503, 0.8131, 0.8503, 0.8131, 0.8503, 0.8131, 0.8503, 0.8131, 0.8503, 0.8131, 0.8503, 0.8131, 0.8503, 0.8131, 0.8503, 0.8131, 0.8503, 0.8131, 0.8503, 0.8131, 0.8503, 0.8131, 0.8503, 0.8131, 0.8503, 0.8131, 0.8503, 0.8131, 0.8503, 0.8131, 0.8503, 0.8131, 0.8503, 0.8131, 0.8503, 0.8131, 0.8503, 0.8131, 0.8503, 0.8131, 0.8503, 0.8131, 0.8503, 0.8131, 0.8503, 0.8131, 0.8503, 0.8131, 0.8503, 0.8131, 0.8503, 0.8131, 0.8503, 0.8131, 0.8503, 0.8131, 0.8503, 0.8131, 0.8503, 0.8131, 0.8503, 0.8131, 0.8503, 0.8131, 0.8503, 0.8131, 0.8503, 0.8131, 0.8503, 0.8131, 0.8503, 0.8131, 0.8503, 0.8131, 0.8503, 0.8131, 0.8503, 0.8131, 0.8503, 0.8131, 0.8503, 0.8131, 0.8503, 0.8131, 0.8503, 0.8131, 0.8503, 0.8131, 0.8503, 0.8131, 0.8503, 0.8131, 0.8503, 0.8131, 0.8503, 0.8131, 0.8503, 0.8131, 0.8503, 0.8131, 0.8503, 0.8131, 0.8503, 0.8131, 0.8503, 0.8131, 0.8503, 0.8131, 0.8503, 0.8131, 0.8503, 0.8131, 0.8503, 0.8131, 0.8503, 0.8131, 0.8503, 0.8131, 0.8503, 0.8131, 0.8503, 0.8131, 0.8503, 0.8131, 0.8503, 0.8131, 0.8503, 0.8131, 0.8503, 0.8131, 0.8503, 0.8131, 0.8503, 0.8131, 0.8503, 0.8131, 0.8503, 0.8131, 0.8503, 0.8131, 0.8503, 0.8131, 0.8503, 0.8131, 0.8503, 0.8131, 0.8503, 0.8131, 0.8503, 0.8131, 0.8503, 0.8131, 0.8503, 0.8131, 0.8503, 0.8131, 0.8503, 0.8131, 0.8503, 0.8131, 0.8503, 0.8131, 0.8503, 0.8131, 0.8503, 0.8131, 0.8503, 0.8131, 0.8503, 0.8131, 0.8503, 0.8131, 0.8503, 0.8131, 0.8503, 0.8131, 0.8503, 0.8131, 0.8503, 0.8131, 0.8503, 0.8131, 0.8503, 0.8131, 0.8503, 0.8131, 0.8503, 0.8131, 0.8503, 0.8131, 0.8503, 0.8131, 0.8503, 0.8131, 0.8503, 0.8131, 0.8503, 0.8131, 0.8503, 0.8131, 0.8503, 0.8131, 0.8503, 0.8131, 0.8503, 0.8131, 0.8503, 0.8131, 0.8503, 0.8131, 0.8503, 0.8131, 0.8503, 0.8131, 0.8503, 0.8131, 0.8503, 0.8131, 0.8503, 0.8131, 0.8503, 0.8131, 0.8503, 0.8131, 0.8503, 0.8131, 0.8503, 0.8131, 0.8503, 0.8131, 0.8503, 0.8131, 0.8503, 0.8131, 0.8503, 0.8131, 0.8503, 0.8131, 0.8503, 0.8131, 0.8503, 0.8131, 0.8503, 0.8131, 0.8503, 0.8131, 0.8503, 0.8131, 0.8503, 0.8131, 0.8503, 0.8131, 0.8503, 0.8131, 0.8503, 0.8131, 0.8503, 0.8131, 0.8503, 0.8131, 0.8503, 0.8131, 0.8503, 0.8131, 0.8503, 0.8131, 0.8503, 0.8131, 0.8503, 0.8131, 0.8503, 0.8131, 0.8503, 0.8131, 0.8503, 0.8131, 0.8503, 0.8131, 0.8503, 0.8131, 0.8503, 0.8131, 0.8503, 0.8131, 0.8503, 0.8131, 0.8503, 0.8131, 0.8503, 0.8131, 0.8503, 0.8131, 0.8503, 0.8131, 0.8503, 0.8131, 0.8503, 0.8131, 0.8503, 0.8131, 0.8503, 0.8131, 0.8503, 0.8131, 0.8503, 0.8131, 0.8503, 0.8131, 0.8503, 0.8131, 0.8503, 0.8131, 0.8503, 0.8131, 0.8503, 0.8131, 0.8503, 0.8131, 0.8503, 0.8131, 0.8503, 0.8131, 0.8503, 0.8131, 0.8503, 0.8131, 0.8503, 0.8131, 0.8503, 0.8131, 0.8503, 0.8131, 0.8503, 0.8131, 0.8503, 0.8131, 0.8503, 0.8131, 0.8503, 0.8131, 0.8503, 0.8131, 0.8503, 0.8131, 0.8503, 0.8131, 0.8503, 0.8131, 0.8503, 0.8131, 0.8503, 0.8131, 0.8503, 0.8131, 0.8503, 0.8131, 0.8503, 0.8131, 0.8503, 0.8131, 0.8503, 0.8131, 0.8503, 0.8131, 0.8503, 0.8131, 0.8503, 0.8131, 0.8503, 0.8131, 0.8503, 0.8131, 0.8503, 0.8131, 0.8503, 0.8131, 0.8503, 0.8131, 0.8503, 0.8131, 0.8503, 0.8131, 0.8503, 0.8131, 0.8503, 0.8131, 0.8503, 0.8131, 0.8503, 0.8131, 0.8503, 0.8131, 0.8503, 0.8131, 0.8503, 0.8131, 0.8503, 0.8131, 0.8503, 0.8131, 0.8503, 0.8131, 0.8503, 0.8131, 0.8503, 0.8131, 0.8503, 0.8131, 0.8503, 0.8131, 0.8503, 0.8131, 0.8503, 0.8131, 0.8503, 0.8131, 0.8503, 0.8131, 0.8503, 0.8131, 0.8503, 0.8131, 0.8503, 0.8131, 0.8503, 0.8131, 0.8503, 0.8131, 0.8503, 0.8131, 0.8503, 0.8131, 0.8503, 0.8131, 0.8503, 0.8131, 0.8503, 0.8131, 0.8503, 0.8131, 0.8503, 0.8131, 0.8503, 0.8131, 0.8503, 0.8131, 0.8503, 0.8131, 0.8503, 0.8131, 0.8503, 0.8131, 0.8503, 0.8131, 0.8503, 0.8131, 0.8503, 0.8131, 0.8503, 0.8131, 0.8503, 0.8131, 0.8503, 0.8131, 0.8503, 0.8131, 0.8503, 0.8131, 0.8503, 0.8131, 0.8503, 0.8131, 0.8503, 0.8131, 0.8503, 0.8131, 0.8503, 0.8131, 0.8503, 0.8131, 0.8503, 0.8131, 0.8503, 0.8131, 0.8503, 0.8131, 0.8503, 0.8131, 0.8503, 0.8131, 0.8503, 0.8131, 0.8503, 0.8131, 0.8503, 0.8131, 0.8503, 0.8131, 0.8503, 0.8131, 0.8503, 0.8131, 0.8503, 0.8131, 0.8503, 0.8131, 0.8503, 0.8131, 0.8503, 0.8131, 0.8503, 0.8131, 0.8503, 0.8131, 0.8503, 0.8131, 0.8503, 0.8131, 0.8503, 0.8131, 0.8503, 0.8131, 0.8503, 0.8131, 0.8503, 0.8131, 0.8503, 0.8131, 0.8503, 0.8131, 0.8503, 0.8131, 0.8503, 0.8131, 0.8503, 0.8131, 0.8503, 0.8131, 0.8503, 0.8131, 0.8503, 0.8131, 0.8503, 0.8131, 0.8503, 0.8131, 0.8503, 0.8131, 0.8503, 0.8131, 0.8503, 0.8131, 0.8503, 0.8131, 0.8503, 0.8131, 0.8503, 0.8131, 0.8503, 0.8131, 0.8503, 0.8131, 0.8503, 0.8131, 0.8503, 0.8131, 0.8503, 0.8131, 0.8503, 0.8131, 0.8503, 0.8131, 0.8503, 0.8131, 0.8503, 0.8131, 0.8503, 0.8131, 0.8503, 0.8131, 0.8503, 0.8131, 0.8503, 0.8131, 0.8503, 0.8131, 0.8503, 0.8131, 0.8503, 0.8131, 0.8503, 0.8131, 0.8503, 0.8131, 0.8503, 0.8131, 0.8503, 0.8131, 0.8503, 0.8131, 0.8503, 0.8131, 0.8503, 0.8131, 0.8503, 0.8131, 0.8503, 0.8131, 0.8503, 0.8131, 0.8503, 0.8131, 0.8503, 0.8131, 0.8503, 0.8131, 0.8503, 0.8131, 0.8503, 0.8131, 0.8503, 0.8131, 0.8503, 0.8131, 0.8503, 0.8131, 0.8503, 0.8131, 0.8503, 0.8131, 0.8503, 0.8131, 0.8503, 0.8131, 0.8503, 0.8131, 0.8503, 0.8131, 0.8503, 0.8131, 0.8503, 0.8131, 0.8503, 0.8131, 0.8503, 0.8131, 0.8503, 0.8131, 0.8503, 0.8131, 0.8503, 0.8131, 0.8503, 0.8131, 0.8503, 0.8131, 0.8503, 0.8131, 0.8503, 0.8131, 0.8503, 0.8131, 0.8503, 0.8131, 0.8503, 0.8131, 0.8503, 0.8131, 0.8503, 0.8131, 0.8503, 0.8131, 0.8503, 0.8131, 0.8503, 0.8131, 0.8503, 0.8131, 0.8503, 0.8131, 0.8503, 0.8131, 0.8503, 0.8131, 0.8503, 0.8131, 0.8503, 0.8131, 0.8503, 0.8131, 0.8503, 0.8131, 0.8503, 0.8131, 0.8503, 0.8131, 0.8503, 0.8131, 0.8503, 0.8131, 0.8503, 0.8131, 0.8503, 0.8131, 0.8503, 0.8131, 0.8503, 0.8131, 0.8503, 0.8131, 0.8503, 0.8131, 0.8503, 0.8131, 0.8503, 0.8131, 0.8503, 0.8131, 0.8503, 0.8131, 0.8503, 0.8131, 0.8503, 0.8131, 0.8503, 0.8131, 0.8503, 0.8131, 0.8503, 0.8131, 0.8503, 0.8131, 0.8503, 0.8131, 0.8503, 0.8131, 0.8503, 0.8131, 0.8503, 0.8131, 0.8503, 0.8131, 0.8503, 0.8131, 0.8503, 0.8131, 0.8503, 0.8131, 0.8503, 0.8131, 0.8503, 0.8131, 0.8503, 0.8131, 0.8503, 0.8131, 0.8503, 0.8131, 0.8503, 0.8131, 0.8503, 0.8131, 0.8503, 0.8131, 0.8503, 0.8131, 0.8503, 0.8131, 0.8503, 0.8131, 0.8503, 0.8131, 0.8503, 0.8131, 0.8503, 0.8131, 0.8503, 0.8131, 0.8503, 0.8131, 0.8503, 0.8131, 0.8503, 0.8131, 0.8503, 0.8131, 0.8503, 0.8131, 0.8503, 0.8131, 0.8503, 0.8131, 0.8503, 0.8131, 0.8503, 0.8131, 0.8503, 0.8131, 0.8503, 0.8131, 0.8503, 0.8131, 0.8503, 0.8131, 0.8503, 0.8131, 0.8503, 0.8131, 0.8503, 0.8131, 0.8503, 0.8131, 0.8503, 0.8131, 0.8503, 0.8131, 0.8503, 0.8131, 0.8503, 0.8131, 0.8503, 0.8131, 0.8503, 0.8131, 0.8503, 0.8131, 0.8503, 0.8131, 0.8503, 0.8131, 0.8503, 0.8131, 0.8503, 0.8131, 0.8503, 0.8131, 0.8503, 0.8131, 0.8503, 0.8131, 0.8503, 0.8131, 0.8503, 0.8131, 0.8503, 0.8131, 0.8503, 0.8131, 0.8503, 0.8131, 0.8503, 0.8131, 0.8503, 0.8131, 0.8503, 0.8131, 0.8503, 0.8131, 0.8503, 0.8131, 0.8503, 0.8131, 0.8503, 0.8131, 0.8503, 0.8131, 0.8503, 0.8131, 0.8503, 0.8131, 0.8503, 0.8131, 0.8503, 0.8131, 0.8503, 0.8131, 0.8503, 0.8131, 0.8503, 0.8131, 0.8503, 0.8131, 0.8503, 0.8131, 0.8503, 0.8131, 0.8503, 0.8131, 0.8503, 0.8131, 0.8503, 0.8131, 0.8503, 0.8131, 0.8503, 0.8131, 0.8503, 0.8131, 0.8503, 0.8131, 0.8503, 0.8131, 0.8503, 0.8131, 0.8503, 0.8131, 0.8503, 0.8131, 0.8503, 0.8131, 0.8503, 0.8131, 0.8503, 0.8131, 0.8503, 0.8131, 0.8503, 0.8131, 0.8503, 0.8131, 0.8503, 0.8131, 0.8503, 0.8131, 0.8503, 0.8131, 0.8503, 0.8131, 0.8503, 0.8131, 0.8503, 0.8131, 0.8503, 0.8131, 0.8503, 0.8131, 0.8503, 0.8131, 0.8503, 0.8131, 0.8503, 0.8131, 0.8503, 0.8131, 0.8503, 0.8131, 0.8503, 0.8131, 0.8503, 0.8131, 0.8503, 0.8131, 0.8503, 0.8131, 0.8503, 0.8131, 0.8503, 0.8131, 0.8503, 0.8131, 0.8503, 0.8131, 0.8503, 0.8131, 0.8503, 0.8131, 0.8503, 0.8131, 0.8503, 0.8131, 0.8503, 0.8131, 0.8503, 0.8131, 0.8503, 0.8131, 0.8503, 0.8131, 0.8503, 0.8131, 0.8503, 0.8131, 0.8503, 0.8131, 0.8503, 0.8131, 0.8503, 0.8131, 0.8503, 0.8131, 0.8503, 0.8131, 0.8503, 0.8131, 0.8503, 0.8131, 0.8503, 0.8131, 0.8503, 0.8131, 0.8503, 0.8131, 0.8503, 0.8131, 0.8503, 0.8131, 0.8503, 0.8131, 0.8503, 0.8131, 0.8503, 0.8131, 0.8503, 0.8131, 0.8503, 0.8131, 0.8503, 0.8131, 0.8503, 0.8131, 0.8503, 0.8131, 0.8503, 0.8131, 0.8503, 0.8131, 0.8503, 0.8131, 0.8503, 0.8131, 0.8503, 0.8131, 0.8503, 0.8131, 0.8503, 0.8131, 0.8503, 0.8131, 0.8503, 0.8131, 0.8503, 0.8131, 0.8503, 0.8131, 0.8503, 0.8131, 0.8503, 0.8131, 0.8503, 0.8131, 0.8503, 0.8131, 0.8503, 0.8131, 0.8503, 0.8131, 0.8503, 0.8131, 0.8503, 0.8131, 0.8503, 0.8131, 0.8503, 0.8131, 0.8503, 0.8131, 0.8503, 0.8131, 0.8503, 0.8131, 0.8503, 0.8131, 0.8503, 0.8131, 0.8503, 0.8131, 0.8503, 0.8131, 0.8503, 0.8131, 0.8503, 0.8131, 0.8503, 0.8131, 0.8503, 0.8131, 0.8503, 0.8131, 0.8503, 0.8131, 0.8503, 0.8131, 0.8503, 0.8131, 0.8503, 0.8131, 0.8503, 0.8131, 0.8503, 0.8131, 0.8503, 0.8131, 0.8503, 0.8131, 0.8503, 0.8131, 0.8503, 0.8131, 0.8503, 0.8131, 0.8503, 0.8131, 0.8503, 0.8131, 0.8503, 0.8131, 0.8503, 0.8131, 0.8503, 0.8131, 0.8503, 0.8131, 0.8503, 0.8131, 0.8503, 0.8131, 0.8503, 0.8131, 0.8503, 0.8131, 0.8503, 0.8131, 0.8503, 0.8131, 0.8503, 0.8131, 0.8503, 0.8131, 0.8503, 0.8131, 0.8503, 0.8131, 0.8503, 0.8131, 0.8503, 0.8131, 0.8503, 0.8131, 0.8503, 0.8131, 0.8503, 0.8131, 0.8503, 0.8131, 0.8503, 0.8131, 0.8503, 0.8131, 0.8503, 0.8131, 0.8503, 0.8131, 0.8503, 0.8131, 0.8503, 0.8131, 0.8503, 0.8131, 0.8503, 0.8131, 0.8503, 0.8131, 0.8503, 0.8131, 0.8503, 0.8131, 0.8503, 0.8131, 0.8503, 0.8131, 0.8503, 0.8131, 0.8503, 0.8131, 0.8503, 0.8131, 0.8503, 0.8131, 0.8503, 0.8131, 0.8503, 0.8131, 0.8503, 0.8131, 0.8503, 0.8131, 0.8503, 0.8131, 0.8503, 0.8131, 0.8503, 0.8131, 0.8503, 0.8131, 0.8503, 0.8131, 0.8503, 0.8131, 0.8503, 0.8131, 0.8503, 0.8131, 0.8503, 0.8131, 0.8503, 0.8131, 0.8503, 0.8131, 0.8503, 0.8131, 0.8503, 0.8131, 0.8503, 0.8131, 0.8503, 0.8131, 0.8503, 0.8131, 0.8503, 0.8131, 0.8503, 0.8131, 0.8503, 0.8131, 0.8503, 0.8131, 0.8503, 0.8131, 0.8503, 0.8131, 0.8503, 0.8131, 0.8503, 0.8131, 0.8503, 0.8131, 0.8503, 0.8131, 0.8503, 0.8131, 0.8503, 0.8131, 0.8503, 0.8131, 0.8503, 0.8131, 0.8503, 0.8131, 0.8503, 0.8131, 0.8503, 0.8131, 0.8503, 0.8131, 0.8503, 0.8131, 0.8503, 0.8131, 0.8503, 0.8131, 0.8503, 0.8131, 0.8503, 0.8131, 0.8503, 0.8131, 0.8503, 0.8131, 0.8503, 0.8131, 0.8503, 0.8131, 0.8503, 0.8131, 0.8503, 0.8131, 0.8503, 0.8131, 0.8503, 0.8131, 0.8503, 0.8131, 0.8503, 0.8131, 0.8503, 0.8131, 0.8503, 0.8131, 0.8503, 0.8131, 0.8503, 0.8131, 0.8503, 0.8131, 0.8503, 0.8131, 0.8503, 0.8131, 0.8503, 0.8131, 0.8503, 0.8131, 0.8503, 0.8131, 0.8503, 0.8131, 0.8503, 0.8131, 0.8503, 0.8131, 0.8503, 0.8131, 0.8503, 0.8131, 0.8503, 0.8131, 0.8503, 0.8131, 0.8503, 0.8131, 0.8503, 0.8131, 0.8503, 0.8131, 0.8503, 0.8131, 0.8503, 0.8131, 0.8503, 0.8131, 0.8503, 0.8131, 0.8503, 0.8131, 0.8503, 0.8131, 0.8503, 0.8131, 0.8503, 0.8131, 0.8503, 0.8131, 0.8503, 0.8131, 0.8503, 0.8131, 0.8503, 0.8131, 0.8503, 0.8131, 0.8503, 0.8131, 0.8503, 0.8131, 0.8503, 0.8131, 0.8503, 0.8131, 0.8503, 0.8131, 0.8503, 0.8131, 0.8503, 0.8131, 0.8503, 0.8131, 0.8503, 0.8131, 0.8503, 0.8131, 0.8503, 0.8131, 0.8503, 0.8131, 0.8503, 0.8131, 0.8503, 0.8131, 0.8503, 0.8131, 0.8503, 0.8131, 0.8503, 0.8131, 0.8503, 0.8131, 0.8503, 0.8131, 0.8503, 0.8131, 0.8503, 0.8131, 0.8503, 0.8131, 0.8503, 0.8131, 0.8503, 0.8131, 0.8503, 0.8131, 0.8503, 0.8131, 0.8503, 0.8131, 0.8503, 0.8131, 0.8503, 0.8131, 0.8503, 0.8131, 0.8503, 0.8131, 0.8503, 0.8131, 0.8503, 0.8131, 0.8503, 0.8131, 0.8503, 0.8131, 0.8503, 0.8131, 0.8503, 0.8131, 0.8503, 0.8131, 0.8503, 0.8131, 0.8503, 0.8131, 0.8503, 0.8131, 0.8503, 0.8131, 0.8503, 0.8131, 0.8503, 0.8131, 0.8503, 0.8131, 0.8503, 0.8131, 0.8503, 0.8131, 0.8503, 0.8131, 0.8503, 0.8131, 0.8503, 0.8131, 0.8503, 0.8131, 0.8503, 0.8131, 0.8503, 0.8131, 0.8503, 0.8131, 0.8503, 0.8131, 0.8503, 0.8131, 0.8503, 0.8131, 0.8503, 0.8131, 0.8503, 0.8131, 0.8503, 0.8131, 0.8503, 0.8131, 0.8503, 0.8131, 0.8503, 0.8131, 0.8503, 0.8131, 0.8503, 0.8131, 0.8503, 0.8131, 0.8503, 0.8131, 0.8503, 0.8131, 0.8503, 0.8131, 0.8503, 0.8131, 0.8503, 0.8131, 0.8503, 0.8131, 0.8503, 0.8131, 0.8503, 0.8131, 0.8503, 0.8131, 0.8503, 0.8131, 0.8503, 0.8131, 0.8503, 0.8131, 0.8503, 0.8131, 0.8503, 0.8131, 0.8503, 0.8131, 0.8503, 0.8131, 0.8503, 0.8131, 0.8503, 0.8131, 0.8503, 0.8131, 0.8503, 0.8131, 0.8503, 0.8131, 0.8503, 0.8131, 0.8503, 0.8131, 0.8503, 0.8131, 0.8503, 0.8131, 0.8503, 0.8131, 0.8503, 0.8131, 0.8503, 0.8131, 0.8503, 0.8131, 0.8503, 0.8131, 0.8503, 0.8131, 0.8503, 0.8131, 0.8503, 0.8131, 0.8503, 0.8131, 0.8503, 0.8131, 0.8503, 0.8131, 0.8503, 0.8131, 0.8503, 0.8131, 0.8503, 0.8131, 0.8503, 0.8131, 0.8503, 0.8131, 0.8503, 0.8131, 0.8503, 0.8131, 0.8503, 0.8131, 0.8503, 0.8131, 0.8503, 0.8131, 0.8503, 0.8131, 0.8503, 0.8131, 0.8503, 0.8131, 0.8503, 0.8131, 0.8503, 0.8131, 0.8503, 0.8131, 0.8503, 0.8131, 0.8503, 0.8131, 0.8503, 0.8131, 0.8503, 0.8131, 0.8503, 0.8131, 0.8503, 0.8131, 0.8503, 0.8131, 0.8503, 0.8131, 0.8503, 0.8131, 0.8503, 0.8131, 0.8503, 0.8131, 0.8503, 0.8131, 0.8503, 0.8131, 0.8503, 0.8131, 0.8503, 0.8131, 0.8503, 0.8131, 0.8503, 0.8131, 0.8503, 0.8131, 0.8503, 0.8131, 0.8503, 0.8131, 0.8503, 0.8131, 0.8503, 0.8131, 0.8503, 0.8131, 0.8503, 0.8131, 0.8503, 0.8131, 0.8503, 0.8131, 0.8503, 0.8131, 0.8503, 0.8131, 0.8503, 0.8131, 0.8503, 0.8131, 0.8503, 0.8131, 0.8503, 0.8131, 0.8503, 0.8131, 0.8503, 0.8131, 0.8503, 0.8131, 0.8503, 0.8131, 0.8503, 0.8131, 0.8503, 0.8131, 0.8503, 0.8131, 0.8503, 0.8131, 0.8503, 0.8131, 0.8503, 0.8131, 0.8503, 0.8131, 0.8503, 0.8131, 0.8503, 0.8131, 0.8503, 0.8131, 0.8503, 0.8131, 0.8503, 0.8131, 0.8503, 0.8131, 0.8503, 0.8131, 0.8503, 0.8131, 0.8503, 0.8131, 0.8503, 0.8131, 0.8503, 0.8131, 0.8503, 0.8131, 0.8503, 0.8131, 0.8503, 0.8131, 0.8503, 0.8131, 0.8503, 0.8131])
me_cube.materials.append(mat_material)
me_cube.use_mirror_vertex_groups = False
me_cube.update()

# ---- objects
ob_cube = bpy.data.objects.new('Cube', me_cube)

# ---- transforms, parenting, visibility, modifiers, constraints
ob_cube.location = (0.0, 0.0, 0.0)
ob_cube.lock_rotations_4d = False
ob_cube.empty_display_type = 'ARROWS'
ob_cube.lineart.crease_threshold = 0.0

# ---- collection membership
col_collection.objects.link(ob_cube)

# ---- scene / render settings (as saved in the file)
scene.frame_start = 1; scene.frame_end = 250; scene.frame_set(1)
scene.render.engine = 'BLENDER_EEVEE_NEXT'
scene.cycles.sampling_pattern = 'TABULATED_SOBOL'
scene.cycles.use_light_tree = False
scene.view_settings.view_transform = 'Filmic'
bpy.context.view_layer.update()

# ---- added for rendering (the .blend has no active camera and no usable light): camera, sun
cam_auto = bpy.data.cameras.new('AutoCamera')
cam_auto.lens = 50.0
cam_auto.sensor_width = 36.0
cam_auto.clip_end = 1000.0
ob_auto_camera = bpy.data.objects.new('AutoCamera', cam_auto)
scene.collection.objects.link(ob_auto_camera)
ob_auto_camera.location = (3.11803, -3.73763, 2.49664)
ob_auto_camera.rotation_euler = (1.09748, -7.21219e-08, 0.694738)
scene.camera = ob_auto_camera
light_auto_sun = bpy.data.lights.new('AutoSun', 'SUN')
light_auto_sun.energy = 3.0
light_auto_sun.angle = 0.0523599
ob_auto_sun = bpy.data.objects.new('AutoSun', light_auto_sun)
scene.collection.objects.link(ob_auto_sun)
ob_auto_sun.rotation_euler = (0.872665, 0.174533, 0.523599)
bpy.context.view_layer.update()
